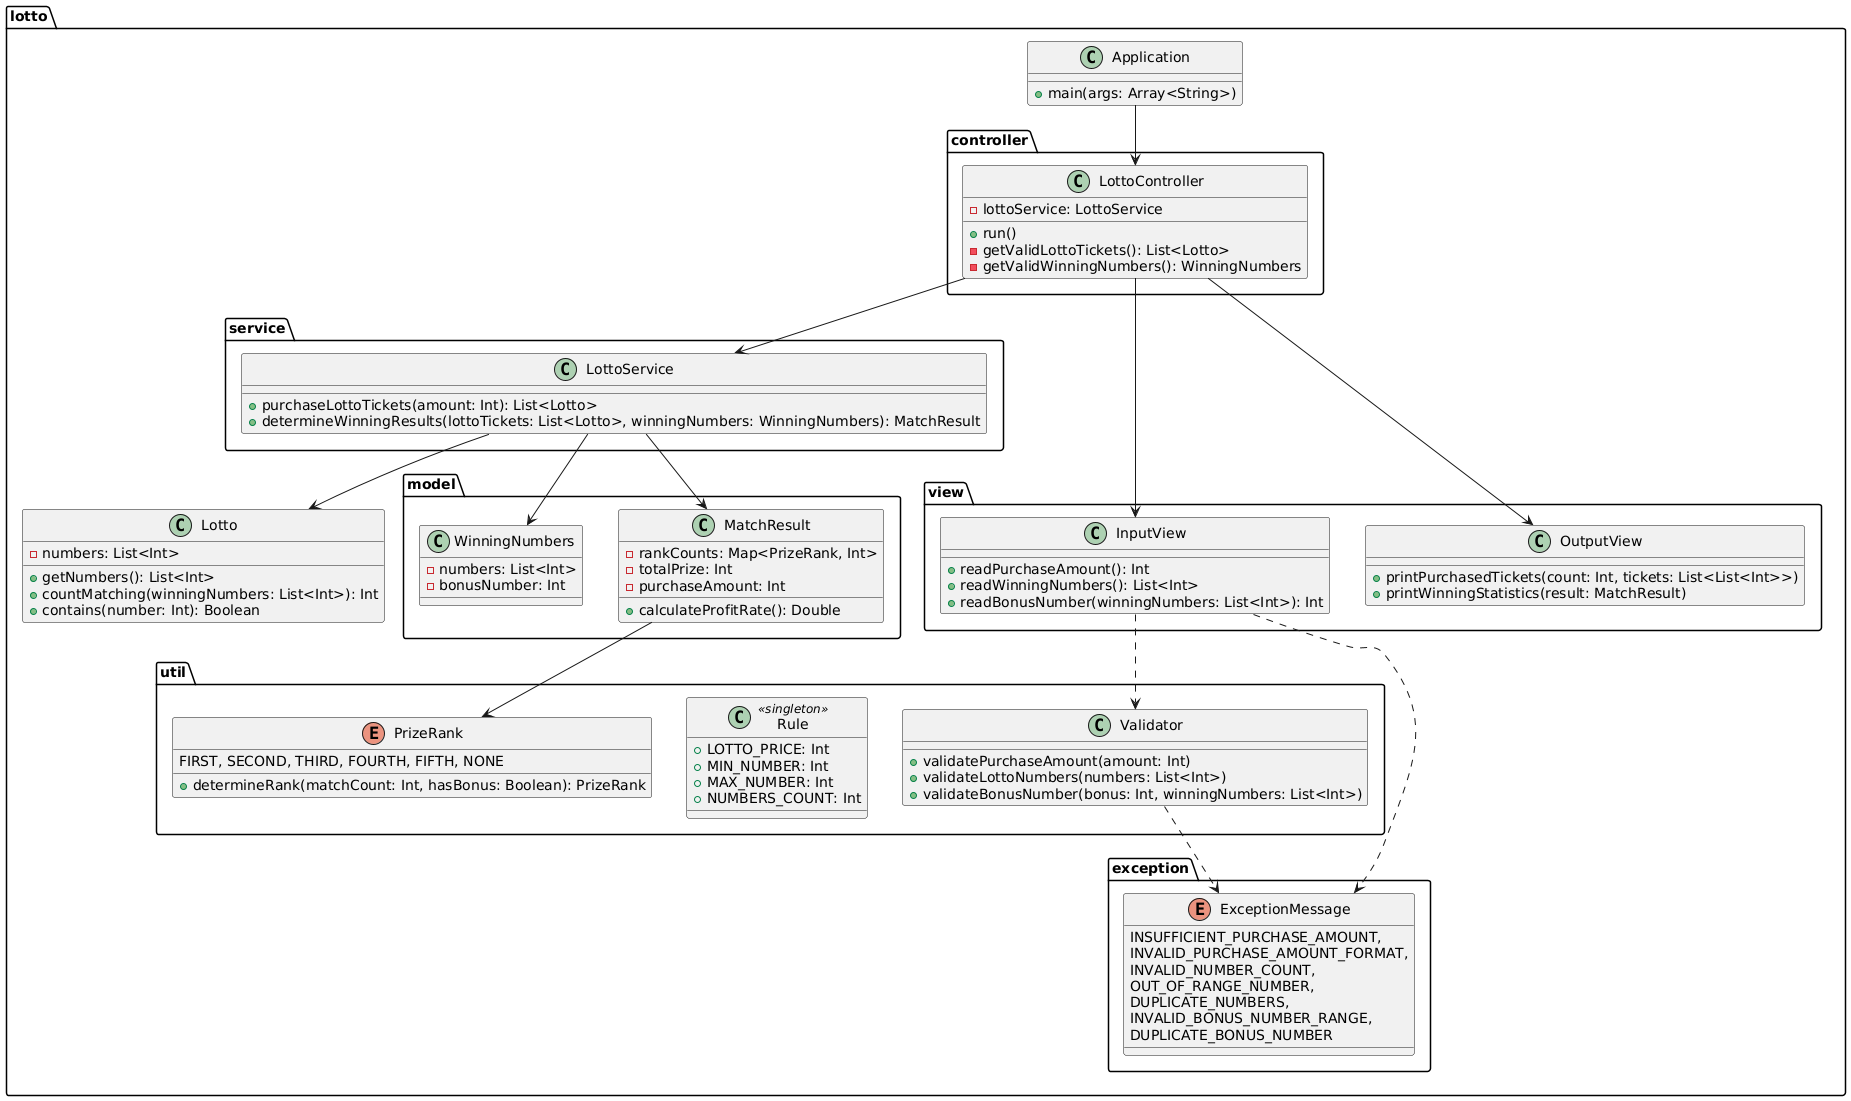

The diagram above was rendered by PlantUML. Its source (embedded in the PNG):
@startuml
' Package structure
package lotto {
    class Application {
        + main(args: Array<String>)
    }
    class Lotto {
        - numbers: List<Int>
        + getNumbers(): List<Int>
        + countMatching(winningNumbers: List<Int>): Int
        + contains(number: Int): Boolean
    }
}

package "lotto.controller" {
    class LottoController {
        - lottoService: LottoService
        + run()
        - getValidLottoTickets(): List<Lotto>
        - getValidWinningNumbers(): WinningNumbers
    }
}

package "lotto.service" {
    class LottoService {
        + purchaseLottoTickets(amount: Int): List<Lotto>
        + determineWinningResults(lottoTickets: List<Lotto>, winningNumbers: WinningNumbers): MatchResult
    }
}

package "lotto.model" {
    class MatchResult {
        - rankCounts: Map<PrizeRank, Int>
        - totalPrize: Int
        - purchaseAmount: Int
        + calculateProfitRate(): Double
    }
    class WinningNumbers {
        - numbers: List<Int>
        - bonusNumber: Int
    }
}

package "lotto.util" {
    enum PrizeRank {
        FIRST, SECOND, THIRD, FOURTH, FIFTH, NONE
        + determineRank(matchCount: Int, hasBonus: Boolean): PrizeRank
    }
    class Rule <<singleton>> {
        + LOTTO_PRICE: Int
        + MIN_NUMBER: Int
        + MAX_NUMBER: Int
        + NUMBERS_COUNT: Int
    }
    class Validator {
        + validatePurchaseAmount(amount: Int)
        + validateLottoNumbers(numbers: List<Int>)
        + validateBonusNumber(bonus: Int, winningNumbers: List<Int>)
    }
}

package "lotto.exception" {
    enum ExceptionMessage {
        INSUFFICIENT_PURCHASE_AMOUNT,
        INVALID_PURCHASE_AMOUNT_FORMAT,
        INVALID_NUMBER_COUNT,
        OUT_OF_RANGE_NUMBER,
        DUPLICATE_NUMBERS,
        INVALID_BONUS_NUMBER_RANGE,
        DUPLICATE_BONUS_NUMBER
    }
}

package "lotto.view" {
    class InputView {
        + readPurchaseAmount(): Int
        + readWinningNumbers(): List<Int>
        + readBonusNumber(winningNumbers: List<Int>): Int
    }
    class OutputView {
        + printPurchasedTickets(count: Int, tickets: List<List<Int>>)
        + printWinningStatistics(result: MatchResult)
    }
}

' Relationships
Application --> LottoController
LottoController --> LottoService
LottoController --> InputView
LottoController --> OutputView
LottoService --> Lotto
LottoService --> MatchResult
LottoService --> WinningNumbers
MatchResult --> PrizeRank
Validator ..> ExceptionMessage
InputView ..> Validator
InputView ..> ExceptionMessage
@enduml